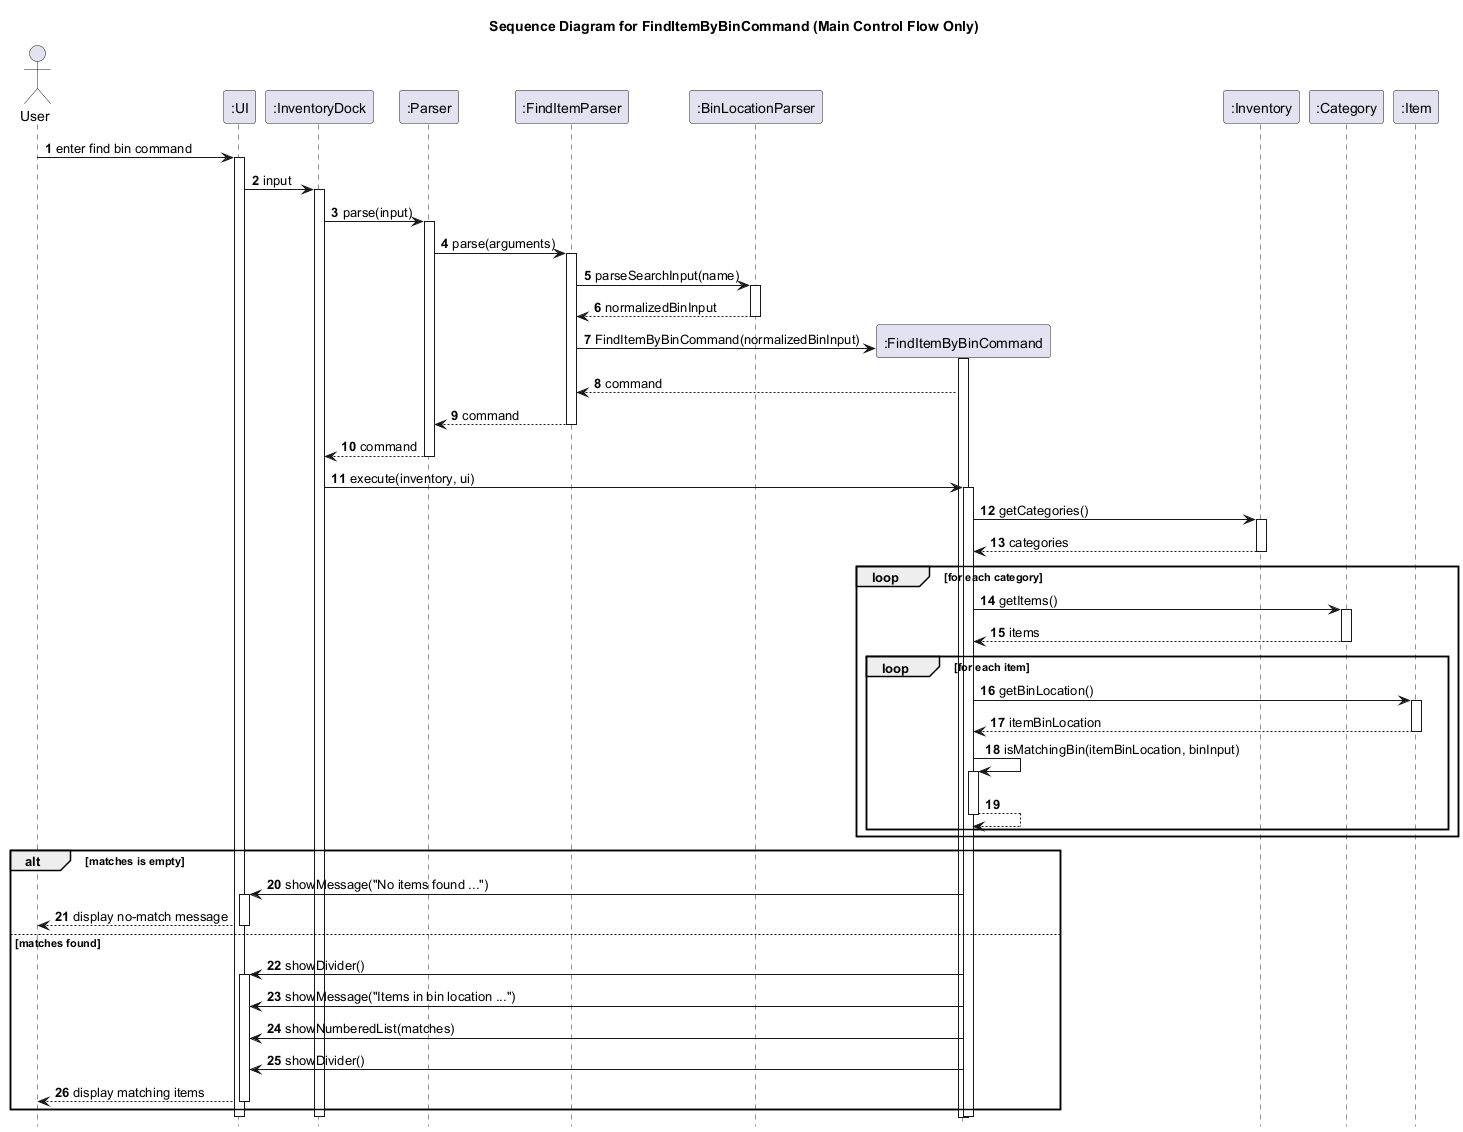

The diagram above was rendered by PlantUML. Its source (embedded in the PNG):
@startuml
title Sequence Diagram for FindItemByBinCommand (Main Control Flow Only)

autonumber
hide footbox

actor User
participant ":UI" as UI
participant ":InventoryDock" as InventoryDock
participant ":Parser" as Parser
participant ":FindItemParser" as FindItemParser
participant ":BinLocationParser" as BinLocationParser
participant ":FindItemByBinCommand" as FindItemByBinCommand
participant ":Inventory" as Inventory
participant ":Category" as Category
participant ":Item" as Item

User -> UI: enter find bin command
activate UI
UI -> InventoryDock: input
activate InventoryDock
InventoryDock -> Parser: parse(input)
activate Parser

Parser -> FindItemParser: parse(arguments)
activate FindItemParser
FindItemParser -> BinLocationParser: parseSearchInput(name)
activate BinLocationParser
BinLocationParser --> FindItemParser: normalizedBinInput
deactivate BinLocationParser
create FindItemByBinCommand
FindItemParser -> FindItemByBinCommand: FindItemByBinCommand(normalizedBinInput)
activate FindItemByBinCommand
FindItemByBinCommand --> FindItemParser: command
FindItemParser --> Parser: command
deactivate FindItemParser
Parser --> InventoryDock: command
deactivate Parser

InventoryDock -> FindItemByBinCommand: execute(inventory, ui)
activate FindItemByBinCommand
FindItemByBinCommand -> Inventory: getCategories()
activate Inventory
Inventory --> FindItemByBinCommand: categories
deactivate Inventory

loop for each category
    FindItemByBinCommand -> Category: getItems()
    activate Category
    Category --> FindItemByBinCommand: items
    deactivate Category

    loop for each item
        FindItemByBinCommand -> Item: getBinLocation()
        activate Item
        Item --> FindItemByBinCommand: itemBinLocation
        deactivate Item

        FindItemByBinCommand -> FindItemByBinCommand: isMatchingBin(itemBinLocation, binInput)
        activate FindItemByBinCommand
        FindItemByBinCommand --> FindItemByBinCommand
        deactivate FindItemByBinCommand
    end
end

alt matches is empty
    FindItemByBinCommand -> UI: showMessage("No items found ...")
    activate UI
    UI --> User: display no-match message
    deactivate UI
else matches found
    FindItemByBinCommand -> UI: showDivider()
    activate UI
    FindItemByBinCommand -> UI: showMessage("Items in bin location ...")
    FindItemByBinCommand -> UI: showNumberedList(matches)
    FindItemByBinCommand -> UI: showDivider()
    UI --> User: display matching items
    deactivate UI
end

deactivate FindItemByBinCommand
deactivate InventoryDock
deactivate UI
@enduml